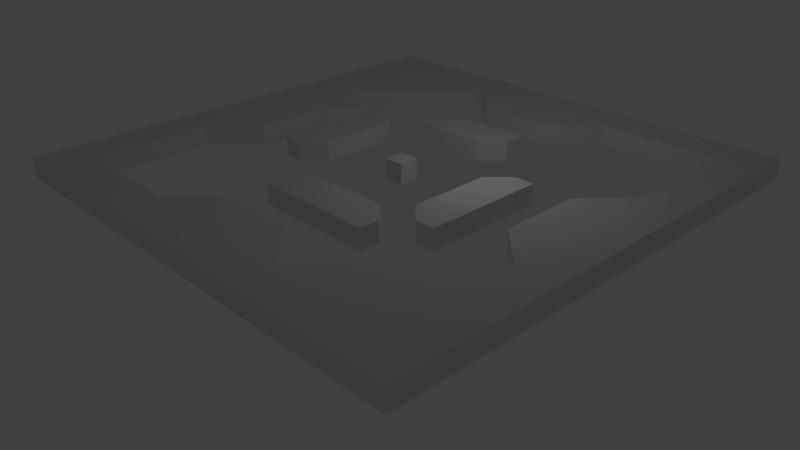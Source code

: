 # Source: obstacles_01_final_fixed_uvmap.blend  (saved by Blender 2.70.2; exported with 4.5.12 LTS)
import bpy
from mathutils import Matrix  # noqa: F401  (used for matrix-valued properties, if any)

bpy.ops.wm.read_factory_settings(use_empty=True)
scene = bpy.context.scene
scene.name = 'Scene'

# ---- collections
col_collection_1 = bpy.data.collections.new('Collection 1'); scene.collection.children.link(col_collection_1)

# ---- world
world_world = bpy.data.worlds.new('World'); scene.world = world_world
world_world.color = (0.05088, 0.05088, 0.05088)
world_world.use_sun_shadow = False
world_world.sun_shadow_jitter_overblur = 0.0
world_world.cycles.sampling_method = 'MANUAL'
world_world.cycles.sample_map_resolution = 256

# ---- cameras
cam_camera = bpy.data.cameras.new('Camera')
cam_camera.clip_end = 100.0
cam_camera.lens = 35.0
cam_camera.sensor_width = 32.0
cam_camera.sensor_height = 18.0
cam_camera.ortho_scale = 7.314
cam_camera.dof.focus_distance = 0.0
cam_camera.dof.aperture_fstop = 128.0

# ---- lights
light_lamp = bpy.data.lights.new('Lamp', 'POINT')
light_lamp.transmission_factor = 0.0
light_lamp.cutoff_distance = 30.0
light_lamp.energy = 100.0
light_lamp.shadow_buffer_clip_start = 1.001
light_lamp.shadow_soft_size = 1.0
light_lamp.shadow_maximum_resolution = 0.006
light_lamp.use_absolute_resolution = True
light_lamp.cycles.use_multiple_importance_sampling = False

# ---- meshes
me_grid = bpy.data.meshes.new('Grid')
me_grid.from_pydata([(-12.0, -12.0, 0.0), (-10.0, -12.0, 0.0), (-8.0, -12.0, 0.0), (-6.0, -12.0, 0.0), (-4.0, -12.0, 0.0), (-2.0, -12.0, 0.0), (3.576e-07, -12.0, 0.0), (2.0, -12.0, 0.0), (4.0, -12.0, 0.0), (6.0, -12.0, 0.0), (8.0, -12.0, 0.0), (10.0, -12.0, 0.0), (12.0, -12.0, 0.0), (-12.0, -10.0, 0.0), (-10.0, -10.0, 0.0), (-8.0, -10.0, 0.0), (-6.0, -10.0, 0.0), (12.0, -10.0, 0.0), (-12.0, -8.0, 0.0), (-10.0, -8.0, 0.0), (12.0, -8.0, 0.0), (-12.0, -6.0, 0.0), (-10.0, -6.0, 0.0), (12.0, -6.0, 0.0), (-12.0, -4.0, 0.0), (12.0, -4.0, 0.0), (-12.0, -2.0, 0.0), (12.0, -2.0, 0.0), (-12.0, 3.576e-07, 0.0), (12.0, 3.576e-07, 0.0), (-12.0, 2.0, 0.0), (12.0, 2.0, 0.0), (-12.0, 4.0, 0.0), (12.0, 4.0, 0.0), (-12.0, 6.0, 0.0), (10.0, 6.0, 0.0), (12.0, 6.0, 0.0), (-12.0, 8.0, 0.0), (10.0, 8.0, 0.0), (12.0, 8.0, 0.0), (-12.0, 10.0, 0.0), (6.0, 10.0, 0.0), (8.0, 10.0, 0.0), (10.0, 10.0, 0.0), (12.0, 10.0, 0.0), (-12.0, 12.0, 0.0), (-10.0, 12.0, 0.0), (-8.0, 12.0, 0.0), (-6.0, 12.0, 0.0), (-4.0, 12.0, 0.0), (-2.0, 12.0, 0.0), (3.576e-07, 12.0, 0.0), (2.0, 12.0, 0.0), (4.0, 12.0, 0.0), (6.0, 12.0, 0.0), (8.0, 12.0, 0.0), (10.0, 12.0, 0.0), (12.0, 12.0, 0.0), (4.0, -10.0, 0.0), (-4.0, -10.0, 0.0), (-2.0, -8.0, 0.0), (0.0, -8.0, 0.0), (2.0, -8.0, 0.0), (6.0, -8.0, 0.0), (8.0, -6.0, 0.0), (4.0, -6.0, 0.0), (2.0, -6.0, 0.0), (0.0, -6.0, 0.0), (-2.0, -6.0, 0.0), (-10.0, -4.0, 0.0), (0.0, -4.0, 0.0), (2.0, -4.0, 0.0), (6.0, -4.0, 0.0), (10.0, -4.0, 0.0), (8.0, -2.0, 0.0), (6.0, -2.0, 0.0), (4.0, -2.0, 0.0), (-6.0, -2.0, 0.0), (-8.0, -2.0, 0.0), (-8.0, 0.0, 0.0), (-6.0, 0.0, 0.0), (-4.0, 0.0, 0.0), (4.0, 0.0, 0.0), (6.0, 0.0, 0.0), (8.0, 0.0, 0.0), (8.0, 2.0, 0.0), (6.0, 2.0, 0.0), (-4.0, 2.0, 0.0), (-6.0, 2.0, 0.0), (-8.0, 2.0, 0.0), (-10.0, 4.0, 0.0), (-6.0, 4.0, 0.0), (-2.0, 4.0, 0.0), (0.0, 4.0, 0.0), (10.0, 4.0, 0.0), (2.0, 6.0, 0.0), (0.0, 6.0, 0.0), (-2.0, 6.0, 0.0), (-4.0, 6.0, 0.0), (-8.0, 6.0, 0.0), (-6.0, 8.0, 0.0), (-2.0, 8.0, 0.0), (0.0, 8.0, 0.0), (2.0, 8.0, 0.0), (4.0, 10.0, 0.0), (-4.0, 10.0, 0.0), (-3.0, 4.0, 0.0), (-3.0, 6.0, 0.0), (-4.0, 5.0, 0.0), (3.0, -6.0, 0.0), (-1.0, -6.0, 0.0), (-2.0, -5.0, 0.0), (-1.0, -4.0, 0.0), (4.0, -5.0, 0.0), (3.0, -4.0, 0.0), (5.0, -4.0, 0.0), (6.0, -3.0, 0.0), (4.0, -3.0, 0.0), (-5.0, -2.0, 0.0), (-6.0, -1.0, 0.0), (-4.0, -1.0, 0.0), (6.0, 1.0, 0.0), (5.0, 2.0, 0.0), (4.0, 1.0, 0.0), (-6.0, 3.0, 0.0), (-4.0, 3.0, 0.0), (-5.0, 4.0, 0.0), (1.0, 4.0, 0.0), (2.0, 5.0, 0.0), (1.0, 6.0, 0.0), (0.5, 0.0, 0.0), (-0.5, 0.0, 0.0), (0.0, 0.5, 0.0), (0.5, 0.5, 0.0), (-0.5, 0.5, 0.0), (0.0, -0.5, 0.0), (0.5, -0.5, 0.0), (-0.5, -0.5, 0.0), (-12.0, -12.0, 1.0), (-10.0, -12.0, 1.0), (-8.0, -12.0, 1.0), (-6.0, -12.0, 1.0), (-4.0, -12.0, 1.0), (-2.0, -12.0, 1.0), (3.576e-07, -12.0, 1.0), (2.0, -12.0, 1.0), (4.0, -12.0, 1.0), (6.0, -12.0, 1.0), (8.0, -12.0, 1.0), (10.0, -12.0, 1.0), (12.0, -12.0, 1.0), (-12.0, -10.0, 1.0), (-10.0, -10.0, 1.0), (-8.0, -10.0, 1.0), (-6.0, -10.0, 1.0), (12.0, -10.0, 1.0), (-12.0, -8.0, 1.0), (-10.0, -8.0, 1.0), (12.0, -8.0, 1.0), (-12.0, -6.0, 1.0), (-10.0, -6.0, 1.0), (12.0, -6.0, 1.0), (-12.0, -4.0, 1.0), (12.0, -4.0, 1.0), (-12.0, -2.0, 1.0), (12.0, -2.0, 1.0), (-12.0, 3.576e-07, 1.0), (12.0, 3.576e-07, 1.0), (-12.0, 2.0, 1.0), (12.0, 2.0, 1.0), (-12.0, 4.0, 1.0), (12.0, 4.0, 1.0), (-12.0, 6.0, 1.0), (10.0, 6.0, 1.0), (12.0, 6.0, 1.0), (-12.0, 8.0, 1.0), (10.0, 8.0, 1.0), (12.0, 8.0, 1.0), (-12.0, 10.0, 1.0), (6.0, 10.0, 1.0), (8.0, 10.0, 1.0), (10.0, 10.0, 1.0), (12.0, 10.0, 1.0), (-12.0, 12.0, 1.0), (-10.0, 12.0, 1.0), (-8.0, 12.0, 1.0), (-6.0, 12.0, 1.0), (-4.0, 12.0, 1.0), (-2.0, 12.0, 1.0), (3.576e-07, 12.0, 1.0), (2.0, 12.0, 1.0), (4.0, 12.0, 1.0), (6.0, 12.0, 1.0), (8.0, 12.0, 1.0), (10.0, 12.0, 1.0), (12.0, 12.0, 1.0), (10.0, -10.0, 1.0), (8.0, -10.0, 1.0), (6.0, -10.0, 1.0), (4.0, -10.0, 1.0), (2.0, -10.0, 1.0), (0.0, -10.0, 1.0), (-2.0, -10.0, 1.0), (-4.0, -10.0, 1.0), (-2.0, -8.0, 1.0), (0.0, -8.0, 1.0), (2.0, -8.0, 1.0), (6.0, -8.0, 1.0), (8.0, -8.0, 1.0), (10.0, -8.0, 1.0), (10.0, -6.0, 1.0), (8.0, -6.0, 1.0), (4.0, -6.0, 1.0), (2.0, -6.0, 1.0), (0.0, -6.0, 1.0), (-2.0, -6.0, 1.0), (-10.0, -4.0, 1.0), (0.0, -4.0, 1.0), (2.0, -4.0, 1.0), (6.0, -4.0, 1.0), (10.0, -4.0, 1.0), (10.0, -2.0, 1.0), (8.0, -2.0, 1.0), (6.0, -2.0, 1.0), (4.0, -2.0, 1.0), (-6.0, -2.0, 1.0), (-8.0, -2.0, 1.0), (-10.0, -2.0, 1.0), (-10.0, 0.0, 1.0), (-8.0, 0.0, 1.0), (-6.0, 0.0, 1.0), (-4.0, 0.0, 1.0), (0.0, 0.0, 1.0), (4.0, 0.0, 1.0), (6.0, 0.0, 1.0), (8.0, 0.0, 1.0), (10.0, 0.0, 1.0), (10.0, 2.0, 1.0), (8.0, 2.0, 1.0), (6.0, 2.0, 1.0), (-4.0, 2.0, 1.0), (-6.0, 2.0, 1.0), (-8.0, 2.0, 1.0), (-10.0, 2.0, 1.0), (-10.0, 4.0, 1.0), (-6.0, 4.0, 1.0), (-2.0, 4.0, 1.0), (0.0, 4.0, 1.0), (10.0, 4.0, 1.0), (2.0, 6.0, 1.0), (0.0, 6.0, 1.0), (-2.0, 6.0, 1.0), (-4.0, 6.0, 1.0), (-8.0, 6.0, 1.0), (-10.0, 6.0, 1.0), (-10.0, 8.0, 1.0), (-8.0, 8.0, 1.0), (-6.0, 8.0, 1.0), (-2.0, 8.0, 1.0), (0.0, 8.0, 1.0), (2.0, 8.0, 1.0), (4.0, 10.0, 1.0), (2.0, 10.0, 1.0), (0.0, 10.0, 1.0), (-2.0, 10.0, 1.0), (-4.0, 10.0, 1.0), (-6.0, 10.0, 1.0), (-8.0, 10.0, 1.0), (-10.0, 10.0, 1.0), (-3.0, 4.0, 1.0), (-2.0, 5.0, 1.0), (-3.0, 6.0, 1.0), (-4.0, 5.0, 1.0), (-3.0, 5.0, 1.0), (3.0, -6.0, 1.0), (-1.0, -6.0, 1.0), (-2.0, -5.0, 1.0), (0.0, -5.0, 1.0), (-1.0, -4.0, 1.0), (2.0, -5.0, 1.0), (4.0, -5.0, 1.0), (3.0, -4.0, 1.0), (5.0, -4.0, 1.0), (6.0, -3.0, 1.0), (5.0, -2.0, 1.0), (4.0, -3.0, 1.0), (-5.0, -2.0, 1.0), (-6.0, -1.0, 1.0), (-4.0, -1.0, 1.0), (-5.0, 0.0, 1.0), (5.0, 0.0, 1.0), (6.0, 1.0, 1.0), (5.0, 2.0, 1.0), (4.0, 1.0, 1.0), (-5.0, 2.0, 1.0), (-6.0, 3.0, 1.0), (-4.0, 3.0, 1.0), (-5.0, 4.0, 1.0), (1.0, 4.0, 1.0), (2.0, 5.0, 1.0), (1.0, 6.0, 1.0), (0.0, 5.0, 1.0), (-1.0, -5.0, 1.0), (3.0, -5.0, 1.0), (5.0, -3.0, 1.0), (-5.0, -1.0, 1.0), (5.0, 1.0, 1.0), (-5.0, 3.0, 1.0), (1.0, 5.0, 1.0), (0.5, 0.0, 1.0), (-0.5, 0.0, 1.0), (0.0, 0.5, 1.0), (0.5, 0.5, 1.0), (-0.5, 0.5, 1.0), (0.0, -0.5, 1.0), (0.5, -0.5, 1.0), (-0.5, -0.5, 1.0), (-7.0, 7.0, 0.0), (-7.0, 7.0, 1.0), (7.0, -7.0, 0.0), (7.0, -7.0, 1.0)], [], [(49, 48, 186, 187), (63, 58, 199, 207), (113, 114, 281, 280), (134, 131, 310, 313), (77, 118, 286, 225), (115, 72, 219, 282), (116, 75, 223, 283), (78, 79, 229, 226), (14, 19, 157, 152), (83, 121, 291, 234), (12, 17, 155, 150), (21, 18, 156, 159), (96, 97, 251, 250), (29, 31, 169, 167), (28, 26, 164, 166), (100, 105, 265, 257), (317, 100, 257, 318), (80, 119, 287, 230), (39, 44, 182, 177), (56, 55, 193, 194), (47, 46, 184, 185), (117, 115, 282, 285), (125, 126, 297, 296), (319, 63, 207, 320), (109, 65, 212, 274), (118, 120, 288, 286), (92, 93, 247, 246), (0, 1, 139, 138), (3, 4, 142, 141), (132, 134, 313, 311), (84, 74, 222, 235), (8, 9, 147, 146), (2, 3, 141, 140), (11, 12, 150, 149), (5, 6, 144, 143), (10, 11, 149, 148), (123, 82, 233, 293), (124, 88, 241, 295), (26, 24, 162, 164), (97, 107, 271, 251), (101, 102, 259, 258), (33, 36, 174, 171), (32, 30, 168, 170), (89, 90, 244, 242), (66, 109, 274, 213), (72, 116, 283, 219), (93, 127, 298, 247), (54, 53, 191, 192), (45, 40, 178, 183), (57, 56, 194, 195), (112, 111, 276, 278), (62, 61, 205, 206), (130, 133, 312, 309), (15, 14, 152, 153), (111, 68, 215, 276), (88, 80, 230, 241), (135, 136, 315, 314), (85, 84, 235, 238), (106, 92, 246, 269), (17, 20, 158, 155), (87, 125, 296, 240), (30, 28, 166, 168), (129, 96, 250, 300), (102, 103, 260, 259), (40, 37, 175, 178), (37, 34, 172, 175), (90, 99, 253, 244), (76, 117, 285, 224), (52, 51, 189, 190), (43, 38, 176, 181), (44, 57, 195, 182), (95, 129, 300, 249), (55, 54, 192, 193), (127, 128, 299, 298), (58, 62, 206, 199), (151, 138, 152), (139, 140, 153, 152), (140, 141, 154, 153), (151, 152, 157, 156), (156, 157, 160, 159), (173, 174, 177, 176), (176, 177, 182, 181), (179, 180, 193, 192), (180, 181, 194, 193), (181, 182, 195), (203, 202, 204), (202, 201, 205, 204), (200, 199, 206), (199, 198, 207), (198, 197, 208, 207), (196, 209, 208), (208, 209, 210, 211), (208, 211, 320), (302, 277, 217, 278), (303, 280, 281), (211, 210, 220), (220, 221, 222), (304, 283, 223, 284), (227, 226, 229, 228), (305, 288, 231, 289), (316, 314, 232, 310), (235, 236, 237, 238), (306, 291, 239, 292), (243, 242, 244), (238, 237, 248), (308, 299, 249, 300), (246, 247, 301, 250, 251, 270), (273, 270, 251, 271), (254, 253, 256, 255), (259, 260, 262, 263), (258, 259, 263, 264), (256, 257, 266, 267), (255, 256, 268), (227, 216, 226), (256, 253, 318), (254, 244, 253), (258, 264, 265), (266, 257, 265), (262, 260, 261), (272, 273, 271, 252), (269, 273, 272), (269, 246, 270, 273), (276, 302, 278), (215, 275, 302, 276), (275, 214, 277, 302), (279, 303, 281, 218), (213, 274, 303, 279), (274, 212, 280, 303), (285, 304, 284, 224), (282, 219, 283, 304), (287, 305, 289, 230), (225, 286, 305, 287), (293, 306, 292), (233, 290, 306, 293), (290, 234, 291, 306), (305, 286, 288), (295, 307, 297, 245), (241, 294, 307, 295), (294, 240, 296, 307), (301, 308, 300, 250), (247, 298, 308, 301), (307, 296, 297), (308, 298, 299), (282, 304, 285), (214, 213, 279, 218, 217, 277), (234, 290, 233, 224, 284, 223), (314, 315, 309, 232), (200, 206, 205, 201), (310, 232, 311, 313), (240, 294, 241, 230, 289, 231), (236, 235, 222, 221), (232, 309, 312, 311), (242, 243, 228, 229), (120, 81, 231, 288), (46, 45, 183, 184), (121, 86, 239, 291), (108, 106, 269, 272), (107, 98, 252, 271), (69, 78, 226, 216), (31, 33, 171, 169), (25, 27, 165, 163), (19, 22, 160, 157), (24, 21, 159, 162), (75, 83, 234, 223), (13, 0, 138, 151), (70, 112, 278, 217), (16, 15, 153, 154), (133, 132, 311, 312), (131, 137, 316, 310), (74, 73, 220, 222), (73, 64, 211, 220), (122, 123, 293, 292), (51, 50, 188, 189), (86, 122, 292, 239), (48, 47, 185, 186), (42, 43, 181, 180), (91, 124, 295, 245), (98, 108, 272, 252), (36, 39, 177, 174), (105, 101, 258, 265), (27, 29, 167, 165), (126, 91, 245, 297), (20, 23, 161, 158), (137, 135, 314, 316), (9, 10, 148, 147), (6, 7, 145, 144), (18, 13, 151, 156), (1, 2, 140, 139), (7, 8, 146, 145), (4, 5, 143, 142), (79, 89, 242, 229), (68, 110, 275, 215), (94, 85, 238, 248), (67, 66, 213, 214), (60, 59, 203, 204), (53, 52, 190, 191), (50, 49, 187, 188), (114, 71, 218, 281), (41, 42, 180, 179), (110, 67, 214, 275), (38, 35, 173, 176), (34, 32, 170, 172), (23, 25, 163, 161), (128, 95, 249, 299), (119, 77, 225, 287), (82, 76, 224, 233), (65, 113, 280, 212), (81, 87, 240, 231), (136, 130, 309, 315), (71, 70, 217, 218), (61, 60, 204, 205), (22, 69, 216, 160), (59, 16, 154, 203), (141, 142, 203, 154), (142, 143, 202, 203), (143, 144, 201, 202), (144, 145, 200, 201), (145, 146, 199, 200), (146, 147, 198, 199), (147, 148, 197, 198), (148, 149, 196, 197), (150, 155, 196), (196, 155, 158, 209), (209, 158, 161, 210), (159, 160, 216, 162), (210, 161, 163, 220), (162, 216, 227, 164), (220, 163, 165, 221), (164, 227, 228, 166), (221, 165, 167, 236), (166, 228, 243, 168), (236, 167, 169, 237), (168, 243, 244, 170), (237, 169, 171, 248), (170, 244, 254, 172), (248, 171, 174, 173), (172, 254, 255, 175), (175, 255, 268, 178), (178, 268, 183), (268, 267, 185, 184), (267, 266, 186, 185), (266, 265, 187, 186), (265, 264, 188, 187), (264, 263, 189, 188), (263, 262, 190, 189), (262, 261, 191, 190), (261, 179, 192, 191), (104, 41, 179, 261), (35, 94, 248, 173), (104, 261, 260, 103), (194, 181, 195), (138, 139, 152), (99, 317, 318, 253), (268, 184, 183), (257, 256, 318), (256, 267, 268), (64, 319, 320, 211), (149, 150, 196), (207, 208, 320), (197, 196, 208)])
_k = set([(0, 138), (12, 150), (14, 15), (14, 19), (14, 152), (15, 16), (16, 59), (19, 22), (22, 69), (35, 38), (35, 94), (38, 43), (41, 42), (41, 104), (42, 43), (43, 181), (45, 183), (57, 195), (58, 62), (58, 63), (58, 199), (59, 60), (59, 203), (60, 61), (60, 204), (61, 62), (62, 206), (63, 319), (64, 73), (64, 211), (64, 319), (65, 109), (65, 113), (65, 212), (66, 67), (66, 109), (67, 110), (68, 110), (68, 111), (68, 215), (69, 78), (69, 216), (70, 71), (70, 112), (71, 114), (72, 115), (72, 116), (72, 219), (73, 74), (73, 220), (74, 84), (74, 222), (75, 83), (75, 116), (76, 82), (76, 117), (77, 118), (77, 119), (77, 225), (78, 79), (78, 226), (79, 89), (80, 88), (80, 119), (81, 87), (81, 120), (82, 123), (83, 121), (84, 85), (85, 94), (86, 121), (86, 122), (86, 239), (87, 125), (88, 124), (89, 90), (89, 242), (90, 99), (90, 244), (91, 124), (91, 126), (91, 245), (92, 93), (92, 106), (93, 127), (95, 128), (95, 129), (95, 249), (96, 97), (96, 129), (97, 107), (98, 107), (98, 108), (98, 252), (99, 317), (100, 105), (100, 317), (101, 102), (101, 105), (101, 258), (102, 103), (103, 104), (103, 260), (104, 261), (105, 265), (106, 108), (106, 269), (108, 272), (111, 112), (111, 276), (112, 278), (113, 114), (113, 280), (114, 281), (115, 117), (115, 282), (117, 285), (118, 120), (118, 286), (120, 288), (122, 123), (122, 292), (123, 293), (125, 126), (125, 296), (126, 297), (127, 128), (127, 298), (128, 299), (130, 133), (130, 136), (131, 134), (131, 137), (132, 133), (132, 134), (133, 312), (134, 313), (135, 136), (135, 137), (136, 315), (137, 316), (138, 139), (138, 151), (139, 140), (140, 141), (141, 142), (142, 143), (143, 144), (144, 145), (145, 146), (146, 147), (147, 148), (148, 149), (149, 150), (150, 155), (151, 156), (152, 153), (152, 157), (153, 154), (154, 203), (155, 158), (156, 159), (157, 160), (158, 161), (159, 162), (160, 216), (161, 163), (162, 164), (163, 165), (164, 166), (165, 167), (166, 168), (167, 169), (168, 170), (169, 171), (170, 172), (171, 174), (172, 175), (173, 176), (173, 248), (174, 177), (175, 178), (176, 181), (177, 182), (178, 183), (179, 180), (179, 261), (180, 181), (182, 195), (183, 184), (184, 185), (185, 186), (186, 187), (187, 188), (188, 189), (189, 190), (190, 191), (191, 192), (192, 193), (193, 194), (194, 195), (199, 206), (199, 207), (203, 204), (204, 205), (205, 206), (207, 320), (211, 220), (211, 320), (212, 274), (212, 280), (213, 214), (213, 274), (214, 275), (215, 275), (215, 276), (216, 226), (217, 218), (217, 278), (218, 281), (219, 282), (219, 283), (220, 222), (222, 235), (223, 234), (223, 283), (224, 233), (224, 285), (225, 286), (225, 287), (226, 229), (229, 242), (230, 241), (230, 287), (231, 240), (231, 288), (233, 293), (234, 291), (235, 238), (238, 248), (239, 291), (239, 292), (240, 296), (241, 295), (242, 244), (244, 253), (245, 295), (245, 297), (246, 247), (246, 269), (247, 298), (249, 299), (249, 300), (250, 251), (250, 300), (251, 271), (252, 271), (252, 272), (253, 318), (257, 265), (257, 318), (258, 259), (258, 265), (259, 260), (260, 261), (269, 272), (276, 278), (280, 281), (282, 285), (286, 288), (292, 293), (296, 297), (298, 299), (309, 312), (309, 315), (310, 313), (310, 316), (311, 312), (311, 313), (314, 315), (314, 316)])
me_grid.attributes.new('sharp_edge', 'BOOLEAN', 'EDGE').data.foreach_set('value', [ (min(e.vertices), max(e.vertices)) in _k for e in me_grid.edges])
_uv = me_grid.uv_layers.new(name='UVMap')
_uv.uv.foreach_set('vector', [0.509, 0.5576, 0.5524, 0.601, 0.5307, 0.6227, 0.4873, 0.5793, 0.1754, 0.2061, 0.1141, 0.2675, 0.09237, 0.2458, 0.1537, 0.1844, 0.8958, 0.8366, 0.8651, 0.8673, 0.8434, 0.8456, 0.8741, 0.8149, 0.2719, 0.5359, 0.2827, 0.5468, 0.261, 0.5685, 0.2502, 0.5576, 0.6521, 0.1133, 0.6521, 0.08266, 0.6828, 0.08266, 0.6828, 0.1133, 0.02202, 0.8644, 0.02202, 0.8337, 0.05271, 0.8337, 0.0527, 0.8644, 0.08339, 0.803, 0.1141, 0.803, 0.1141, 0.8337, 0.08339, 0.8337, 0.2061, 0.5966, 0.2061, 0.658, 0.1754, 0.658, 0.1754, 0.5966, 0.7135, 0.1447, 0.7749, 0.1447, 0.7749, 0.1754, 0.7135, 0.1754, 0.1754, 0.803, 0.2061, 0.803, 0.2061, 0.8337, 0.1754, 0.8337, 0.4125, 0.0003274, 0.4125, 0.06169, 0.3819, 0.06169, 0.3819, 0.0003276, 0.8362, 0.2674, 0.7748, 0.2674, 0.7748, 0.2367, 0.8362, 0.2368, 0.8127, 0.9997, 0.7513, 0.9997, 0.7513, 0.969, 0.8127, 0.969, 0.5973, 0.4125, 0.5973, 0.4739, 0.5666, 0.4739, 0.5666, 0.4125, 0.02202, 0.658, 0.02203, 0.5966, 0.05271, 0.5966, 0.05271, 0.658, 0.4132, 0.7094, 0.4133, 0.6226, 0.4439, 0.6227, 0.4439, 0.7094, 0.4132, 0.7528, 0.4132, 0.7094, 0.4439, 0.7094, 0.4439, 0.7528, 0.7441, 0.144, 0.7135, 0.144, 0.7135, 0.1133, 0.7441, 0.1133, 0.5834, 0.1483, 0.6174, 0.1994, 0.5919, 0.2164, 0.5578, 0.1654, 0.5973, 0.8764, 0.5359, 0.8763, 0.5359, 0.8457, 0.5973, 0.8457, 0.5958, 0.6444, 0.6391, 0.6878, 0.6174, 0.7095, 0.5741, 0.6661, 0.06169, 0.9168, 0.03101, 0.8861, 0.0527, 0.8644, 0.08339, 0.8951, 0.8579, 0.03029, 0.8886, 0.06097, 0.8669, 0.08266, 0.8362, 0.05198, 0.2061, 0.1754, 0.1754, 0.2061, 0.1537, 0.1844, 0.1844, 0.1537, 0.8434, 0.7536, 0.8741, 0.7536, 0.8741, 0.7843, 0.8434, 0.7843, 0.6611, 0.06097, 0.6918, 0.03029, 0.7135, 0.05198, 0.6828, 0.08266, 0.7513, 0.877, 0.8127, 0.877, 0.8127, 0.9076, 0.7513, 0.9076, 0.6832, 0.6302, 0.7445, 0.6302, 0.7445, 0.6609, 0.6832, 0.6609, 0.8673, 0.6302, 0.9286, 0.6302, 0.9286, 0.6609, 0.8673, 0.6609, 0.2176, 0.5468, 0.2285, 0.5359, 0.2502, 0.5576, 0.2393, 0.5685, 0.4132, 0.4125, 0.4132, 0.3512, 0.4439, 0.3512, 0.4439, 0.4125, 0.0003274, 0.2458, 0.000328, 0.1844, 0.03101, 0.1844, 0.03101, 0.2458, 0.8059, 0.6302, 0.8673, 0.6302, 0.8673, 0.6609, 0.8059, 0.6609, 0.0003278, 0.06169, 0.0003274, 0.0003276, 0.03101, 0.0003274, 0.03101, 0.06169, 0.0003316, 0.4299, 0.0003302, 0.3685, 0.03101, 0.3685, 0.03101, 0.4299, 0.0003281, 0.123, 0.0003278, 0.06169, 0.03101, 0.06169, 0.03101, 0.123, 0.2061, 0.9258, 0.1754, 0.9258, 0.1754, 0.8951, 0.2061, 0.8951, 0.8362, 0.144, 0.8055, 0.144, 0.8055, 0.1133, 0.8362, 0.1133, 0.02203, 0.5966, 0.02203, 0.5353, 0.05271, 0.5353, 0.05271, 0.5966, 0.7513, 0.9997, 0.7207, 0.9997, 0.7207, 0.969, 0.7513, 0.969, 0.5979, 0.4739, 0.5979, 0.4125, 0.6286, 0.4125, 0.6286, 0.4739, 0.5153, 0.04623, 0.5493, 0.09728, 0.5238, 0.1143, 0.4898, 0.06324, 0.02203, 0.7807, 0.02202, 0.7193, 0.05271, 0.7193, 0.05271, 0.7807, 0.1971, 0.741, 0.1358, 0.8024, 0.1141, 0.7807, 0.1754, 0.7193, 0.8127, 0.7536, 0.8434, 0.7536, 0.8434, 0.7843, 0.8127, 0.7843, 0.05271, 0.803, 0.08339, 0.803, 0.08339, 0.8337, 0.05271, 0.8337, 0.8127, 0.877, 0.8434, 0.877, 0.8434, 0.9076, 0.8127, 0.9076, 0.4745, 0.8763, 0.4132, 0.8763, 0.4132, 0.8456, 0.4746, 0.8456, 0.2068, 0.5353, 0.2068, 0.4739, 0.2374, 0.4739, 0.2374, 0.5353, 0.6586, 0.8764, 0.5973, 0.8764, 0.5973, 0.8457, 0.6586, 0.8457, 0.699, 0.8673, 0.6683, 0.8366, 0.69, 0.8149, 0.7207, 0.8456, 0.1844, 0.3071, 0.1844, 0.3685, 0.1537, 0.3685, 0.1537, 0.3071, 0.2176, 0.6118, 0.2068, 0.601, 0.2285, 0.5793, 0.2393, 0.5901, 0.8059, 0.7529, 0.7445, 0.7529, 0.7445, 0.7222, 0.8059, 0.7222, 0.6593, 0.8149, 0.6593, 0.7843, 0.69, 0.7843, 0.69, 0.8149, 0.8055, 0.144, 0.7441, 0.144, 0.7441, 0.1133, 0.8055, 0.1133, 0.2827, 0.6119, 0.2718, 0.6227, 0.2501, 0.601, 0.261, 0.5902, 0.4132, 0.4739, 0.4132, 0.4125, 0.4439, 0.4125, 0.4439, 0.4739, 0.7207, 0.877, 0.7513, 0.877, 0.7513, 0.9076, 0.7207, 0.9076, 0.4125, 0.06169, 0.4125, 0.123, 0.3819, 0.123, 0.3819, 0.06169, 0.8055, 0.0213, 0.8362, 0.0213, 0.8362, 0.05198, 0.8055, 0.05198, 0.02202, 0.7193, 0.02202, 0.658, 0.05271, 0.658, 0.05271, 0.7193, 0.8434, 0.9997, 0.8127, 0.9997, 0.8127, 0.969, 0.8434, 0.969, 0.5979, 0.4125, 0.5979, 0.3512, 0.6286, 0.3512, 0.6286, 0.4125, 0.2068, 0.4739, 0.2068, 0.4125, 0.2374, 0.4125, 0.2374, 0.4739, 0.2068, 0.4125, 0.2068, 0.3512, 0.2374, 0.3512, 0.2374, 0.4125, 0.3205, 0.2681, 0.3819, 0.3295, 0.3602, 0.3512, 0.2988, 0.2898, 0.1141, 0.9258, 0.08339, 0.9258, 0.08339, 0.8951, 0.1141, 0.8951, 0.782, 0.3512, 0.782, 0.4125, 0.7513, 0.4125, 0.7513, 0.3512, 0.5153, 0.2675, 0.4813, 0.2164, 0.5068, 0.1994, 0.5408, 0.2504, 0.6174, 0.1994, 0.6514, 0.2504, 0.6259, 0.2675, 0.5919, 0.2164, 0.8741, 0.9997, 0.8434, 0.9997, 0.8434, 0.969, 0.8741, 0.969, 0.5359, 0.8763, 0.4745, 0.8763, 0.4746, 0.8456, 0.5359, 0.8457, 0.8651, 0.8859, 0.8958, 0.9166, 0.8741, 0.9383, 0.8434, 0.9076, 0.1141, 0.2241, 0.1754, 0.2854, 0.1537, 0.3071, 0.09237, 0.2458, 0.7135, 0.2367, 0.6521, 0.2367, 0.7135, 0.1754, 0.7445, 0.6609, 0.8059, 0.6609, 0.8059, 0.7222, 0.7445, 0.7222, 0.8059, 0.6609, 0.8673, 0.6609, 0.8673, 0.7222, 0.8059, 0.7222, 0.7135, 0.2367, 0.7135, 0.1754, 0.7749, 0.1754, 0.7748, 0.2367, 0.7748, 0.2367, 0.7749, 0.1754, 0.8362, 0.1754, 0.8362, 0.2368, 0.4728, 0.1483, 0.5238, 0.1143, 0.5578, 0.1654, 0.5068, 0.1994, 0.5068, 0.1994, 0.5578, 0.1654, 0.5919, 0.2164, 0.5408, 0.2504, 0.4746, 0.7843, 0.5359, 0.7843, 0.5359, 0.8457, 0.4746, 0.8456, 0.5359, 0.7843, 0.5973, 0.7843, 0.5973, 0.8457, 0.5359, 0.8457, 0.5408, 0.2504, 0.5919, 0.2164, 0.6259, 0.2675, 0.09237, 0.4912, 0.09237, 0.4299, 0.1537, 0.4298, 0.09237, 0.4299, 0.09237, 0.3685, 0.1537, 0.3685, 0.1537, 0.4298, 0.09237, 0.3071, 0.09237, 0.2458, 0.1537, 0.3071, 0.09237, 0.2458, 0.09237, 0.1844, 0.1537, 0.1844, 0.09237, 0.1844, 0.09237, 0.123, 0.1537, 0.123, 0.1537, 0.1844, 0.3205, 0.06169, 0.3205, 0.123, 0.2591, 0.123, 0.2591, 0.123, 0.3205, 0.123, 0.3205, 0.1844, 0.2591, 0.1844, 0.2591, 0.123, 0.2591, 0.1844, 0.2285, 0.1537, 0.7207, 0.8149, 0.7513, 0.8149, 0.7513, 0.8456, 0.7207, 0.8456, 0.8434, 0.8149, 0.8741, 0.8149, 0.8434, 0.8456, 0.2591, 0.1844, 0.3205, 0.1844, 0.3205, 0.2458, 0.5052, 0.2898, 0.5052, 0.3512, 0.4439, 0.3512, 0.08339, 0.8644, 0.08339, 0.8337, 0.1141, 0.8337, 0.1141, 0.8644, 0.1141, 0.5966, 0.1754, 0.5966, 0.1754, 0.658, 0.1141, 0.658, 0.7135, 0.08266, 0.7135, 0.05198, 0.7441, 0.05198, 0.7441, 0.08266, 0.2719, 0.5793, 0.261, 0.5902, 0.2502, 0.5793, 0.261, 0.5685, 0.4439, 0.4125, 0.5052, 0.4125, 0.5052, 0.4739, 0.4439, 0.4739, 0.2061, 0.8644, 0.2061, 0.8337, 0.2368, 0.8337, 0.2368, 0.8644, 0.1141, 0.7193, 0.1754, 0.7193, 0.1141, 0.7807, 0.4439, 0.4739, 0.5052, 0.4739, 0.5052, 0.5353, 0.8434, 0.9383, 0.8741, 0.9383, 0.8741, 0.969, 0.8434, 0.969, 0.7513, 0.9076, 0.8127, 0.9076, 0.8127, 0.9383, 0.8127, 0.969, 0.7513, 0.969, 0.7513, 0.9383, 0.7207, 0.9383, 0.7513, 0.9383, 0.7513, 0.969, 0.7207, 0.969, 0.2988, 0.3512, 0.3602, 0.3512, 0.3602, 0.4125, 0.2988, 0.4125, 0.6286, 0.4125, 0.6286, 0.3512, 0.69, 0.3512, 0.69, 0.4125, 0.6286, 0.4739, 0.6286, 0.4125, 0.69, 0.4125, 0.69, 0.4739, 0.4873, 0.7528, 0.4439, 0.7094, 0.4873, 0.6661, 0.5307, 0.7095, 0.2988, 0.4125, 0.3602, 0.4125, 0.2988, 0.4739, 0.1141, 0.5966, 0.1141, 0.5353, 0.1754, 0.5966, 0.3602, 0.4125, 0.3602, 0.3512, 0.3908, 0.3819, 0.2988, 0.3512, 0.2988, 0.2898, 0.3602, 0.3512, 0.6286, 0.4739, 0.69, 0.4739, 0.69, 0.5353, 0.4873, 0.6661, 0.4439, 0.7094, 0.4439, 0.6227, 0.69, 0.3512, 0.6286, 0.3512, 0.69, 0.2898, 0.69, 0.9383, 0.7207, 0.9383, 0.7207, 0.969, 0.69, 0.969, 0.7207, 0.9076, 0.7207, 0.9383, 0.69, 0.9383, 0.7207, 0.9076, 0.7513, 0.9076, 0.7513, 0.9383, 0.7207, 0.9383, 0.69, 0.8149, 0.7207, 0.8149, 0.7207, 0.8456, 0.69, 0.7843, 0.7207, 0.7843, 0.7207, 0.8149, 0.69, 0.8149, 0.7207, 0.7843, 0.7513, 0.7843, 0.7513, 0.8149, 0.7207, 0.8149, 0.8127, 0.8149, 0.8434, 0.8149, 0.8434, 0.8456, 0.8127, 0.8456, 0.8127, 0.7843, 0.8434, 0.7843, 0.8434, 0.8149, 0.8127, 0.8149, 0.8434, 0.7843, 0.8741, 0.7843, 0.8741, 0.8149, 0.8434, 0.8149, 0.08339, 0.8951, 0.08339, 0.8644, 0.1141, 0.8644, 0.1141, 0.8951, 0.0527, 0.8644, 0.05271, 0.8337, 0.08339, 0.8337, 0.08339, 0.8644, 0.7135, 0.1133, 0.7135, 0.08266, 0.7441, 0.08266, 0.7441, 0.1133, 0.6828, 0.1133, 0.6828, 0.08266, 0.7135, 0.08266, 0.7135, 0.1133, 0.2061, 0.8951, 0.2061, 0.8644, 0.2368, 0.8644, 0.1754, 0.8951, 0.1754, 0.8644, 0.2061, 0.8644, 0.2061, 0.8951, 0.1754, 0.8644, 0.1754, 0.8337, 0.2061, 0.8337, 0.2061, 0.8644, 0.7135, 0.08266, 0.6828, 0.08266, 0.7135, 0.05198, 0.8362, 0.1133, 0.8362, 0.08266, 0.8669, 0.08266, 0.8669, 0.1133, 0.8055, 0.1133, 0.8055, 0.08266, 0.8362, 0.08266, 0.8362, 0.1133, 0.8055, 0.08266, 0.8055, 0.05198, 0.8362, 0.05198, 0.8362, 0.08266, 0.8127, 0.9383, 0.8434, 0.9383, 0.8434, 0.969, 0.8127, 0.969, 0.8127, 0.9076, 0.8434, 0.9076, 0.8434, 0.9383, 0.8127, 0.9383, 0.8362, 0.08266, 0.8362, 0.05198, 0.8669, 0.08266, 0.8434, 0.9383, 0.8434, 0.9076, 0.8741, 0.9383, 0.0527, 0.8644, 0.08339, 0.8644, 0.08339, 0.8951, 0.7513, 0.7843, 0.8127, 0.7843, 0.8127, 0.8149, 0.8127, 0.8456, 0.7513, 0.8456, 0.7513, 0.8149, 0.1754, 0.8337, 0.1754, 0.8644, 0.1754, 0.8951, 0.1141, 0.8951, 0.1141, 0.8644, 0.1141, 0.8337, 0.261, 0.5902, 0.2501, 0.601, 0.2393, 0.5901, 0.2502, 0.5793, 0.09237, 0.3071, 0.1537, 0.3071, 0.1537, 0.3685, 0.09237, 0.3685, 0.261, 0.5685, 0.2502, 0.5793, 0.2393, 0.5685, 0.2502, 0.5576, 0.8055, 0.05198, 0.8055, 0.08266, 0.8055, 0.1133, 0.7441, 0.1133, 0.7441, 0.08266, 0.7441, 0.05198, 0.5052, 0.4125, 0.4439, 0.4125, 0.4439, 0.3512, 0.5052, 0.3512, 0.2502, 0.5793, 0.2393, 0.5901, 0.2285, 0.5793, 0.2393, 0.5685, 0.1754, 0.7193, 0.1141, 0.7193, 0.1141, 0.658, 0.1754, 0.658, 0.7135, 0.0213, 0.7441, 0.0213, 0.7441, 0.05198, 0.7135, 0.05198, 0.6391, 0.6878, 0.6825, 0.7312, 0.6608, 0.7529, 0.6174, 0.7095, 0.2061, 0.803, 0.2368, 0.803, 0.2368, 0.8337, 0.2061, 0.8337, 0.6683, 0.9166, 0.699, 0.8859, 0.7207, 0.9076, 0.69, 0.9383, 0.7207, 0.9997, 0.69, 0.9997, 0.69, 0.969, 0.7207, 0.969, 0.1358, 0.5136, 0.1971, 0.5749, 0.1754, 0.5966, 0.1141, 0.5353, 0.5973, 0.4739, 0.5973, 0.5353, 0.5666, 0.5353, 0.5666, 0.4739, 0.5973, 0.2898, 0.5973, 0.3512, 0.5666, 0.3512, 0.5666, 0.2898, 0.7749, 0.1447, 0.8362, 0.1447, 0.8362, 0.1754, 0.7749, 0.1754, 0.8975, 0.2675, 0.8362, 0.2674, 0.8362, 0.2368, 0.8976, 0.2368, 0.1141, 0.803, 0.1754, 0.803, 0.1754, 0.8337, 0.1141, 0.8337, 0.7135, 0.2674, 0.6521, 0.2674, 0.6521, 0.2367, 0.7135, 0.2367, 0.7513, 0.8763, 0.7207, 0.8763, 0.7207, 0.8456, 0.7513, 0.8456, 0.8673, 0.7529, 0.8059, 0.7529, 0.8059, 0.7222, 0.8673, 0.7222, 0.2068, 0.5576, 0.2176, 0.5468, 0.2393, 0.5685, 0.2285, 0.5793, 0.2827, 0.5468, 0.2936, 0.5576, 0.2719, 0.5793, 0.261, 0.5685, 0.4222, 0.3295, 0.4835, 0.2681, 0.5052, 0.2898, 0.4439, 0.3512, 0.2988, 0.2675, 0.2374, 0.2061, 0.2591, 0.1844, 0.3205, 0.2458, 0.2585, 0.8861, 0.2278, 0.9168, 0.2061, 0.8951, 0.2368, 0.8644, 0.782, 0.4125, 0.782, 0.4739, 0.7513, 0.4739, 0.7513, 0.4125, 0.2675, 0.8337, 0.2675, 0.8644, 0.2368, 0.8644, 0.2368, 0.8337, 0.5524, 0.601, 0.5958, 0.6444, 0.5741, 0.6661, 0.5307, 0.6227, 0.536, 0.7536, 0.5973, 0.7536, 0.5973, 0.7843, 0.5359, 0.7843, 0.8669, 0.144, 0.8362, 0.144, 0.8362, 0.1133, 0.8669, 0.1133, 0.6593, 0.969, 0.6593, 0.9383, 0.69, 0.9383, 0.69, 0.969, 0.5493, 0.09728, 0.5834, 0.1483, 0.5578, 0.1654, 0.5238, 0.1143, 0.6683, 0.5569, 0.6069, 0.4956, 0.6286, 0.4739, 0.69, 0.5353, 0.5973, 0.3512, 0.5973, 0.4125, 0.5666, 0.4125, 0.5666, 0.3512, 0.8975, 0.08266, 0.8975, 0.1133, 0.8669, 0.1133, 0.8669, 0.08266, 0.4125, 0.123, 0.4125, 0.1844, 0.3819, 0.1844, 0.3819, 0.123, 0.2935, 0.601, 0.2827, 0.6119, 0.261, 0.5902, 0.2719, 0.5793, 0.000328, 0.1844, 0.0003281, 0.123, 0.03101, 0.123, 0.03101, 0.1844, 0.0003302, 0.3685, 0.0003287, 0.3071, 0.03101, 0.3071, 0.03101, 0.3685, 0.7748, 0.2674, 0.7135, 0.2674, 0.7135, 0.2367, 0.7748, 0.2367, 0.7445, 0.6302, 0.8059, 0.6302, 0.8059, 0.6609, 0.7445, 0.6609, 0.0003287, 0.3071, 0.0003274, 0.2458, 0.03101, 0.2458, 0.03101, 0.3071, 0.0003328, 0.4912, 0.0003316, 0.4299, 0.03101, 0.4299, 0.03101, 0.4912, 0.2061, 0.658, 0.2061, 0.7193, 0.1754, 0.7193, 0.1754, 0.658, 0.69, 0.7536, 0.7207, 0.7536, 0.7207, 0.7843, 0.69, 0.7843, 0.4835, 0.5569, 0.4222, 0.4956, 0.4439, 0.4739, 0.5052, 0.5353, 0.7513, 0.7536, 0.8127, 0.7536, 0.8127, 0.7843, 0.7513, 0.7843, 0.1754, 0.4515, 0.1141, 0.5129, 0.09237, 0.4912, 0.1537, 0.4298, 0.782, 0.2898, 0.782, 0.3512, 0.7513, 0.3512, 0.7513, 0.2898, 0.782, 0.4739, 0.782, 0.5353, 0.7513, 0.5353, 0.7513, 0.4739, 0.8434, 0.8763, 0.8127, 0.8763, 0.8127, 0.8456, 0.8434, 0.8456, 0.4746, 0.7536, 0.536, 0.7536, 0.5359, 0.7843, 0.4746, 0.7843, 0.7207, 0.7536, 0.7513, 0.7536, 0.7513, 0.7843, 0.7207, 0.7843, 0.4813, 0.2164, 0.4472, 0.1654, 0.4728, 0.1483, 0.5068, 0.1994, 0.2068, 0.3512, 0.2068, 0.2898, 0.2374, 0.2898, 0.2374, 0.3512, 0.4125, 0.1844, 0.4125, 0.2458, 0.3819, 0.2458, 0.3819, 0.1844, 0.4132, 0.0003274, 0.4439, 0.0003274, 0.4439, 0.03101, 0.4132, 0.03101, 0.7135, 0.144, 0.6828, 0.144, 0.6828, 0.1133, 0.7135, 0.1133, 0.1754, 0.9258, 0.1141, 0.9258, 0.1141, 0.8951, 0.1754, 0.8951, 0.9047, 0.7843, 0.9047, 0.8149, 0.8741, 0.8149, 0.8741, 0.7843, 0.7441, 0.0213, 0.8055, 0.0213, 0.8055, 0.05198, 0.7441, 0.05198, 0.2284, 0.6227, 0.2176, 0.6118, 0.2393, 0.5901, 0.2501, 0.601, 0.8127, 0.8763, 0.7513, 0.8763, 0.7513, 0.8456, 0.8127, 0.8456, 0.1844, 0.3685, 0.1844, 0.4298, 0.1537, 0.4298, 0.1537, 0.3685, 0.8362, 0.1447, 0.8976, 0.1447, 0.8976, 0.1754, 0.8362, 0.1754, 0.9286, 0.7529, 0.8673, 0.7529, 0.8673, 0.7222, 0.9286, 0.7222, 0.8673, 0.6609, 0.9286, 0.6609, 0.9286, 0.7222, 0.8673, 0.7222, 0.03101, 0.4912, 0.03101, 0.4299, 0.09237, 0.4299, 0.09237, 0.4912, 0.03101, 0.4299, 0.03101, 0.3685, 0.09237, 0.3685, 0.09237, 0.4299, 0.03101, 0.3685, 0.03101, 0.3071, 0.09237, 0.3071, 0.09237, 0.3685, 0.03101, 0.3071, 0.03101, 0.2458, 0.09237, 0.2458, 0.09237, 0.3071, 0.03101, 0.2458, 0.03101, 0.1844, 0.09237, 0.1844, 0.09237, 0.2458, 0.03101, 0.1844, 0.03101, 0.123, 0.09237, 0.123, 0.09237, 0.1844, 0.03101, 0.123, 0.03101, 0.06169, 0.09237, 0.06169, 0.09237, 0.123, 0.3819, 0.0003276, 0.3819, 0.06169, 0.3205, 0.06169, 0.3205, 0.06169, 0.3819, 0.06169, 0.3819, 0.123, 0.3205, 0.123, 0.3205, 0.123, 0.3819, 0.123, 0.3819, 0.1844, 0.3205, 0.1844, 0.8362, 0.2368, 0.8362, 0.1754, 0.8976, 0.1754, 0.8976, 0.2368, 0.3205, 0.1844, 0.3819, 0.1844, 0.3819, 0.2458, 0.3205, 0.2458, 0.05271, 0.5353, 0.1141, 0.5353, 0.1141, 0.5966, 0.05271, 0.5966, 0.5052, 0.2898, 0.5666, 0.2898, 0.5666, 0.3512, 0.5052, 0.3512, 0.05271, 0.5966, 0.1141, 0.5966, 0.1141, 0.658, 0.05271, 0.658, 0.5052, 0.3512, 0.5666, 0.3512, 0.5666, 0.4125, 0.5052, 0.4125, 0.05271, 0.658, 0.1141, 0.658, 0.1141, 0.7193, 0.05271, 0.7193, 0.5052, 0.4125, 0.5666, 0.4125, 0.5666, 0.4739, 0.5052, 0.4739, 0.05271, 0.7193, 0.1141, 0.7193, 0.1141, 0.7807, 0.05271, 0.7807, 0.5052, 0.4739, 0.5666, 0.4739, 0.5666, 0.5353, 0.5052, 0.5353, 0.2374, 0.2898, 0.2988, 0.2898, 0.2988, 0.3512, 0.2374, 0.3512, 0.4387, 0.09728, 0.4898, 0.06324, 0.5238, 0.1143, 0.4728, 0.1483, 0.2374, 0.3512, 0.2988, 0.3512, 0.2988, 0.4125, 0.2374, 0.4125, 0.2374, 0.4125, 0.2988, 0.4125, 0.2988, 0.4739, 0.2374, 0.4739, 0.2374, 0.4739, 0.2988, 0.4739, 0.2374, 0.5353, 0.574, 0.7529, 0.5307, 0.7095, 0.5741, 0.6661, 0.6174, 0.7095, 0.5307, 0.7095, 0.4873, 0.6661, 0.5307, 0.6227, 0.5741, 0.6661, 0.4873, 0.6661, 0.4439, 0.6227, 0.4873, 0.5793, 0.5307, 0.6227, 0.69, 0.5353, 0.69, 0.4739, 0.7513, 0.4739, 0.7513, 0.5353, 0.69, 0.4739, 0.69, 0.4125, 0.7513, 0.4125, 0.7513, 0.4739, 0.69, 0.4125, 0.69, 0.3512, 0.7513, 0.3512, 0.7513, 0.4125, 0.69, 0.3512, 0.69, 0.2898, 0.7513, 0.2898, 0.7513, 0.3512, 0.4132, 0.7843, 0.4746, 0.7843, 0.4746, 0.8456, 0.4132, 0.8456, 0.4132, 0.7536, 0.4746, 0.7536, 0.4746, 0.7843, 0.4132, 0.7843, 0.4472, 0.1654, 0.4132, 0.1143, 0.4387, 0.09728, 0.4728, 0.1483, 0.6683, 0.2681, 0.69, 0.2898, 0.6286, 0.3512, 0.6069, 0.3295, 0.5973, 0.8457, 0.5973, 0.7843, 0.6586, 0.8457, 0.6832, 0.6609, 0.7445, 0.6609, 0.7445, 0.7222, 0.3819, 0.3295, 0.4125, 0.3602, 0.3908, 0.3819, 0.3602, 0.3512, 0.574, 0.7529, 0.6174, 0.7095, 0.6608, 0.7529, 0.4439, 0.7094, 0.4873, 0.7528, 0.4439, 0.7528, 0.4873, 0.7528, 0.5307, 0.7095, 0.574, 0.7529, 0.2374, 0.2061, 0.2068, 0.1754, 0.2285, 0.1537, 0.2591, 0.1844, 0.03101, 0.06169, 0.03101, 0.0003274, 0.09237, 0.06169, 0.1537, 0.1844, 0.1537, 0.123, 0.1844, 0.1537, 0.09237, 0.123, 0.09237, 0.06169, 0.1537, 0.123])
me_grid.use_remesh_preserve_volume = False
me_grid.use_remesh_preserve_attributes = False
me_grid.use_mirror_vertex_groups = False
me_grid.update()

# ---- objects
ob_grid = bpy.data.objects.new('Grid', me_grid)
ob_lamp = bpy.data.objects.new('Lamp', light_lamp)
ob_camera = bpy.data.objects.new('Camera', cam_camera)

# ---- transforms, parenting, visibility, modifiers, constraints
ob_grid.location = (0.0, 0.0, 0.0)
ob_grid.lineart.crease_threshold = 0.0
_m = ob_grid.modifiers.new('EdgeSplit', 'EDGE_SPLIT')
_m.use_edge_angle = False
ob_lamp.location = (4.076, 1.005, 5.904)
ob_lamp.rotation_euler = (0.6503, 0.05522, 1.866)
ob_lamp.lock_rotations_4d = False
ob_lamp.empty_display_type = 'ARROWS'
ob_lamp.color = (0.0, 0.0, 0.0, 0.0)
ob_lamp.lineart.crease_threshold = 0.0
ob_camera.location = (26.92, -25.25, 15.99)
ob_camera.rotation_euler = (1.109, 0.01082, 0.8149)
ob_camera.lock_rotations_4d = False
ob_camera.empty_display_type = 'ARROWS'
ob_camera.color = (0.0, 0.0, 0.0, 0.0)
ob_camera.display_type = 'WIRE'
ob_camera.lineart.crease_threshold = 0.0

# ---- collection membership
col_collection_1.objects.link(ob_grid)
col_collection_1.objects.link(ob_lamp)
col_collection_1.objects.link(ob_camera)

# ---- scene / render settings (as saved in the file)
scene.camera = ob_camera
scene.frame_start = 1; scene.frame_end = 250; scene.frame_set(1)
scene.render.engine = 'BLENDER_EEVEE_NEXT'
scene.render.image_settings.color_mode = 'RGB'
scene.render.image_settings.compression = 90
scene.render.resolution_percentage = 50
scene.render.dither_intensity = 0.0
scene.render.bake_margin = 2
scene.render.bake_bias = 0.0
scene.cycles.use_denoising = False
scene.cycles.samples = 10
scene.cycles.sampling_pattern = 'TABULATED_SOBOL'
scene.cycles.light_sampling_threshold = 0.0
scene.cycles.use_adaptive_sampling = False
scene.cycles.use_light_tree = False
scene.cycles.blur_glossy = 0.0
scene.cycles.volume_bounces = 1
scene.cycles.pixel_filter_type = 'GAUSSIAN'
scene.cycles.sample_clamp_indirect = 0.0
scene.view_settings.view_transform = 'Standard'
bpy.context.view_layer.update()

